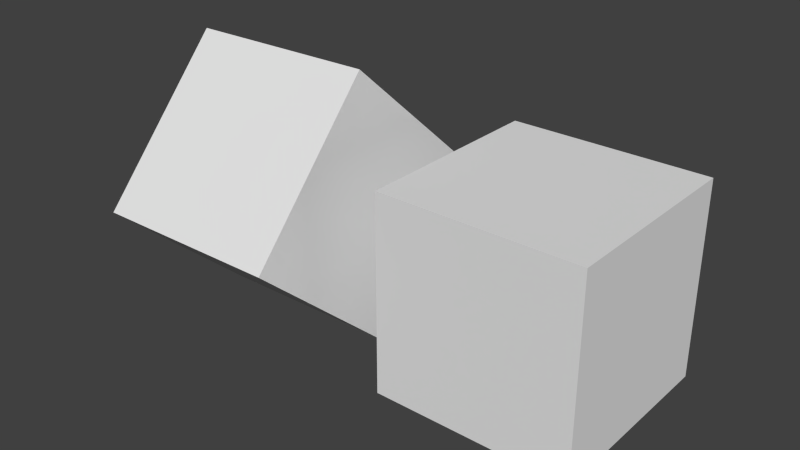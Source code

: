 # Source: untitled.blend  (saved by Blender 2.73.7; exported with 4.5.12 LTS)
import bpy
from mathutils import Matrix  # noqa: F401  (used for matrix-valued properties, if any)

bpy.ops.wm.read_factory_settings(use_empty=True)
scene = bpy.context.scene
scene.name = 'Scene'

# ---- collections
col_collection_1 = bpy.data.collections.new('Collection 1'); scene.collection.children.link(col_collection_1)

# ---- materials (node trees are filled in below, after node groups)
mat_material = bpy.data.materials.new('Material')
mat_material.alpha_threshold = 0.0
mat_material.use_transparent_shadow = False
mat_material.roughness = 0.5
mat_material.line_color = (0.0, 0.0, 0.0, 1.0)

# ---- material node trees

# ---- world
world_world = bpy.data.worlds.new('World'); scene.world = world_world
world_world.color = (0.05088, 0.05088, 0.05088)
world_world.use_sun_shadow = False
world_world.sun_shadow_jitter_overblur = 0.0
world_world.cycles.sampling_method = 'MANUAL'
world_world.cycles.sample_map_resolution = 256

# ---- meshes
me_cube_001 = bpy.data.meshes.new('Cube.001')
me_cube_001.from_pydata([(-1.0, -1.0, -1.0), (-1.0, -1.0, 1.0), (-1.0, 1.0, -1.0), (-1.0, 1.0, 1.0), (1.0, -1.0, -1.0), (1.0, -1.0, 1.0), (1.0, 1.0, -1.0), (1.0, 1.0, 1.0)], [], [(3, 2, 0), (7, 6, 2), (5, 4, 6), (1, 0, 4), (2, 6, 4), (7, 3, 1), (1, 3, 0), (3, 7, 2), (7, 5, 6), (5, 1, 4), (0, 2, 4), (5, 7, 1)])
me_cube_001.use_remesh_preserve_volume = False
me_cube_001.use_remesh_preserve_attributes = False
me_cube_001.use_mirror_vertex_groups = False
me_cube_001.auto_texspace = False
me_cube_001.update()
me_cube = bpy.data.meshes.new('Cube')
me_cube.from_pydata([(-1.0, -1.0, 1.0), (-1.0, 1.0, 1.0), (1.0, 1.0, 1.0), (1.0, -1.0, 1.0), (-1.0, -1.0, -1.0), (-1.0, 1.0, -1.0), (1.0, 1.0, -1.0), (1.0, -1.0, -1.0)], [], [(1, 3, 2), (7, 5, 6), (4, 1, 5), (5, 2, 6), (2, 7, 6), (0, 7, 3), (0, 3, 1), (4, 5, 7), (0, 1, 4), (1, 2, 5), (3, 7, 2), (4, 7, 0)])
me_cube.materials.append(mat_material)
me_cube.use_remesh_preserve_volume = False
me_cube.use_remesh_preserve_attributes = False
me_cube.use_mirror_vertex_groups = False
me_cube.update()

# ---- objects
ob_cube_001 = bpy.data.objects.new('Cube.001', me_cube_001)
ob_cube = bpy.data.objects.new('Cube', me_cube)

# ---- transforms, parenting, visibility, modifiers, constraints
ob_cube_001.location = (2.752, 0.2215, -0.2564)
ob_cube_001.show_texture_space = True
ob_cube_001.lineart.crease_threshold = 0.0
ob_cube.location = (0.0, 0.0, 0.0)
ob_cube.rotation_euler = (3.871, -3.154, -0.006859)
ob_cube.lock_rotations_4d = False
ob_cube.empty_display_type = 'ARROWS'
ob_cube.lineart.crease_threshold = 0.0

# ---- collection membership
col_collection_1.objects.link(ob_cube_001)
col_collection_1.objects.link(ob_cube)

# ---- scene / render settings (as saved in the file)
scene.frame_start = 1; scene.frame_end = 97; scene.frame_set(25)
scene.render.engine = 'BLENDER_EEVEE_NEXT'
scene.render.resolution_percentage = 50
scene.render.dither_intensity = 0.0
scene.cycles.use_denoising = False
scene.cycles.samples = 10
scene.cycles.sampling_pattern = 'TABULATED_SOBOL'
scene.cycles.light_sampling_threshold = 0.0
scene.cycles.use_adaptive_sampling = False
scene.cycles.use_light_tree = False
scene.cycles.blur_glossy = 0.0
scene.cycles.pixel_filter_type = 'GAUSSIAN'
scene.cycles.sample_clamp_indirect = 0.0
scene.view_settings.view_transform = 'Standard'
bpy.context.view_layer.update()

# ---- added for rendering (the .blend has no active camera and no usable light): camera, sun
cam_auto = bpy.data.cameras.new('AutoCamera')
cam_auto.lens = 50.0
cam_auto.sensor_width = 36.0
cam_auto.clip_end = 1000.0
ob_auto_camera = bpy.data.objects.new('AutoCamera', cam_auto)
scene.collection.objects.link(ob_auto_camera)
ob_auto_camera.location = (7.13933, -6.92677, 4.61785)
ob_auto_camera.rotation_euler = (1.09748, -7.21219e-08, 0.694738)
scene.camera = ob_auto_camera
light_auto_sun = bpy.data.lights.new('AutoSun', 'SUN')
light_auto_sun.energy = 3.0
light_auto_sun.angle = 0.0523599
ob_auto_sun = bpy.data.objects.new('AutoSun', light_auto_sun)
scene.collection.objects.link(ob_auto_sun)
ob_auto_sun.rotation_euler = (0.872665, 0.174533, 0.523599)
bpy.context.view_layer.update()
